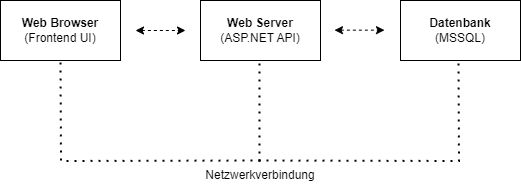

The diagram above was exported from draw.io. Its source (the exported page's mxGraphModel, read from the mxfile embedded in the PNG):
<mxGraphModel dx="1166" dy="614" grid="1" gridSize="10" guides="1" tooltips="1" connect="1" arrows="1" fold="1" page="1" pageScale="1" pageWidth="827" pageHeight="1169" math="0" shadow="0">
  <root>
    <mxCell id="0" />
    <mxCell id="1" parent="0" />
    <mxCell id="oKd342DAjf-iO3vQOo4u-2" value="&lt;b&gt;Web Browser&lt;br&gt;&lt;/b&gt;(Frontend UI)" style="rounded=0;whiteSpace=wrap;html=1;" parent="1" vertex="1">
      <mxGeometry x="153" y="110" width="120" height="60" as="geometry" />
    </mxCell>
    <mxCell id="oKd342DAjf-iO3vQOo4u-3" value="&lt;b&gt;Web Server&lt;br&gt;&lt;/b&gt;(ASP.NET API)" style="rounded=0;whiteSpace=wrap;html=1;" parent="1" vertex="1">
      <mxGeometry x="353" y="110" width="120" height="60" as="geometry" />
    </mxCell>
    <mxCell id="oKd342DAjf-iO3vQOo4u-4" value="&lt;b&gt;Datenbank&lt;br&gt;&lt;/b&gt;(MSSQL)" style="rounded=0;whiteSpace=wrap;html=1;" parent="1" vertex="1">
      <mxGeometry x="553" y="110" width="120" height="60" as="geometry" />
    </mxCell>
    <mxCell id="oKd342DAjf-iO3vQOo4u-6" value="" style="endArrow=none;dashed=1;html=1;dashPattern=1 3;strokeWidth=2;rounded=0;entryX=0.5;entryY=1;entryDx=0;entryDy=0;edgeStyle=orthogonalEdgeStyle;" parent="1" edge="1">
      <mxGeometry width="50" height="50" relative="1" as="geometry">
        <mxPoint x="413" y="270" as="sourcePoint" />
        <mxPoint x="213" y="170" as="targetPoint" />
      </mxGeometry>
    </mxCell>
    <mxCell id="oKd342DAjf-iO3vQOo4u-7" value="" style="endArrow=none;dashed=1;html=1;dashPattern=1 3;strokeWidth=2;rounded=0;entryX=0.5;entryY=1;entryDx=0;entryDy=0;edgeStyle=orthogonalEdgeStyle;" parent="1" edge="1">
      <mxGeometry width="50" height="50" relative="1" as="geometry">
        <mxPoint x="411" y="270" as="sourcePoint" />
        <mxPoint x="611" y="170" as="targetPoint" />
      </mxGeometry>
    </mxCell>
    <mxCell id="oKd342DAjf-iO3vQOo4u-8" value="" style="endArrow=none;dashed=1;html=1;dashPattern=1 3;strokeWidth=2;rounded=0;entryX=0.5;entryY=1;entryDx=0;entryDy=0;edgeStyle=orthogonalEdgeStyle;" parent="1" edge="1">
      <mxGeometry width="50" height="50" relative="1" as="geometry">
        <mxPoint x="412" y="271" as="sourcePoint" />
        <mxPoint x="412" y="171" as="targetPoint" />
      </mxGeometry>
    </mxCell>
    <mxCell id="oKd342DAjf-iO3vQOo4u-9" value="Netzwerkverbindung" style="text;html=1;strokeColor=none;fillColor=none;align=center;verticalAlign=middle;whiteSpace=wrap;rounded=0;" parent="1" vertex="1">
      <mxGeometry x="383" y="270" width="60" height="30" as="geometry" />
    </mxCell>
    <mxCell id="oKd342DAjf-iO3vQOo4u-10" value="" style="endArrow=classic;startArrow=classic;html=1;rounded=0;dashed=1;" parent="1" edge="1">
      <mxGeometry width="50" height="50" relative="1" as="geometry">
        <mxPoint x="288" y="140" as="sourcePoint" />
        <mxPoint x="338" y="140" as="targetPoint" />
      </mxGeometry>
    </mxCell>
    <mxCell id="oKd342DAjf-iO3vQOo4u-11" value="" style="endArrow=classic;startArrow=classic;html=1;rounded=0;dashed=1;" parent="1" edge="1">
      <mxGeometry width="50" height="50" relative="1" as="geometry">
        <mxPoint x="487" y="139.66000000000003" as="sourcePoint" />
        <mxPoint x="537" y="139.66000000000003" as="targetPoint" />
      </mxGeometry>
    </mxCell>
  </root>
</mxGraphModel>